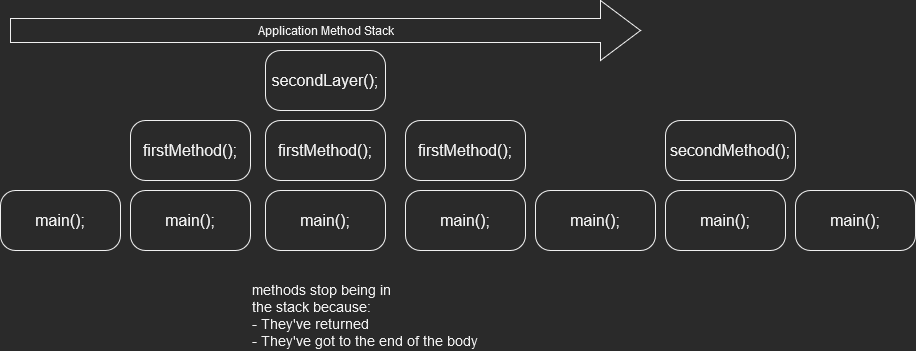

The diagram above was exported from draw.io. Its source (the exported page's mxGraphModel, read from the mxfile embedded in the PNG):
<mxGraphModel dx="1262" dy="700" grid="1" gridSize="10" guides="1" tooltips="1" connect="1" arrows="1" fold="1" page="1" pageScale="1" pageWidth="827" pageHeight="1169" math="0" shadow="0">
  <root>
    <mxCell id="0" />
    <mxCell id="1" parent="0" />
    <mxCell id="lDXVEYyeMRz9LLHsS1-i-1" value="Application Method Stack" style="html=1;shadow=0;dashed=0;align=center;verticalAlign=middle;shape=mxgraph.arrows2.arrow;dy=0.6;dx=40;notch=0;" vertex="1" parent="1">
      <mxGeometry x="35" y="10" width="630" height="60" as="geometry" />
    </mxCell>
    <mxCell id="lDXVEYyeMRz9LLHsS1-i-2" value="main();" style="rounded=1;whiteSpace=wrap;html=1;arcSize=25;fontSize=16;" vertex="1" parent="1">
      <mxGeometry x="25" y="200" width="120" height="60" as="geometry" />
    </mxCell>
    <mxCell id="lDXVEYyeMRz9LLHsS1-i-3" value="&lt;div style=&quot;font-size: 14px;&quot;&gt;methods stop being in &lt;br style=&quot;font-size: 14px;&quot;&gt;&lt;/div&gt;&lt;div style=&quot;font-size: 14px;&quot;&gt;the stack because:&lt;/div&gt;&lt;div style=&quot;font-size: 14px;&quot;&gt;- They've returned&lt;/div&gt;&lt;div style=&quot;font-size: 14px;&quot;&gt;- They've got to the end of the body&lt;br style=&quot;font-size: 14px;&quot;&gt;&lt;/div&gt;" style="text;html=1;align=left;verticalAlign=middle;resizable=0;points=[];autosize=1;strokeColor=none;fillColor=none;fontSize=14;" vertex="1" parent="1">
      <mxGeometry x="275" y="290" width="240" height="70" as="geometry" />
    </mxCell>
    <mxCell id="lDXVEYyeMRz9LLHsS1-i-4" value="main();" style="rounded=1;whiteSpace=wrap;html=1;arcSize=25;fontSize=16;" vertex="1" parent="1">
      <mxGeometry x="155" y="200" width="120" height="60" as="geometry" />
    </mxCell>
    <mxCell id="lDXVEYyeMRz9LLHsS1-i-6" value="main();" style="rounded=1;whiteSpace=wrap;html=1;arcSize=25;fontSize=16;" vertex="1" parent="1">
      <mxGeometry x="560" y="200" width="120" height="60" as="geometry" />
    </mxCell>
    <mxCell id="lDXVEYyeMRz9LLHsS1-i-7" value="main();" style="rounded=1;whiteSpace=wrap;html=1;arcSize=25;fontSize=16;" vertex="1" parent="1">
      <mxGeometry x="690" y="200" width="120" height="60" as="geometry" />
    </mxCell>
    <mxCell id="lDXVEYyeMRz9LLHsS1-i-8" value="main();" style="rounded=1;whiteSpace=wrap;html=1;arcSize=25;fontSize=16;" vertex="1" parent="1">
      <mxGeometry x="820" y="200" width="120" height="60" as="geometry" />
    </mxCell>
    <mxCell id="lDXVEYyeMRz9LLHsS1-i-9" value="firstMethod();" style="rounded=1;whiteSpace=wrap;html=1;arcSize=25;fontSize=16;" vertex="1" parent="1">
      <mxGeometry x="155" y="130" width="120" height="60" as="geometry" />
    </mxCell>
    <mxCell id="lDXVEYyeMRz9LLHsS1-i-10" value="secondMethod();" style="rounded=1;whiteSpace=wrap;html=1;arcSize=25;fontSize=16;" vertex="1" parent="1">
      <mxGeometry x="690" y="130" width="130" height="60" as="geometry" />
    </mxCell>
    <mxCell id="lDXVEYyeMRz9LLHsS1-i-11" value="main();" style="rounded=1;whiteSpace=wrap;html=1;arcSize=25;fontSize=16;" vertex="1" parent="1">
      <mxGeometry x="290" y="200" width="120" height="60" as="geometry" />
    </mxCell>
    <mxCell id="lDXVEYyeMRz9LLHsS1-i-12" value="firstMethod();" style="rounded=1;whiteSpace=wrap;html=1;arcSize=25;fontSize=16;" vertex="1" parent="1">
      <mxGeometry x="290" y="130" width="120" height="60" as="geometry" />
    </mxCell>
    <mxCell id="lDXVEYyeMRz9LLHsS1-i-13" value="secondLayer();" style="rounded=1;whiteSpace=wrap;html=1;arcSize=25;fontSize=16;" vertex="1" parent="1">
      <mxGeometry x="290" y="60" width="120" height="60" as="geometry" />
    </mxCell>
    <mxCell id="lDXVEYyeMRz9LLHsS1-i-14" value="main();" style="rounded=1;whiteSpace=wrap;html=1;arcSize=25;fontSize=16;" vertex="1" parent="1">
      <mxGeometry x="430" y="200" width="120" height="60" as="geometry" />
    </mxCell>
    <mxCell id="lDXVEYyeMRz9LLHsS1-i-15" value="firstMethod();" style="rounded=1;whiteSpace=wrap;html=1;arcSize=25;fontSize=16;" vertex="1" parent="1">
      <mxGeometry x="430" y="130" width="120" height="60" as="geometry" />
    </mxCell>
  </root>
</mxGraphModel>